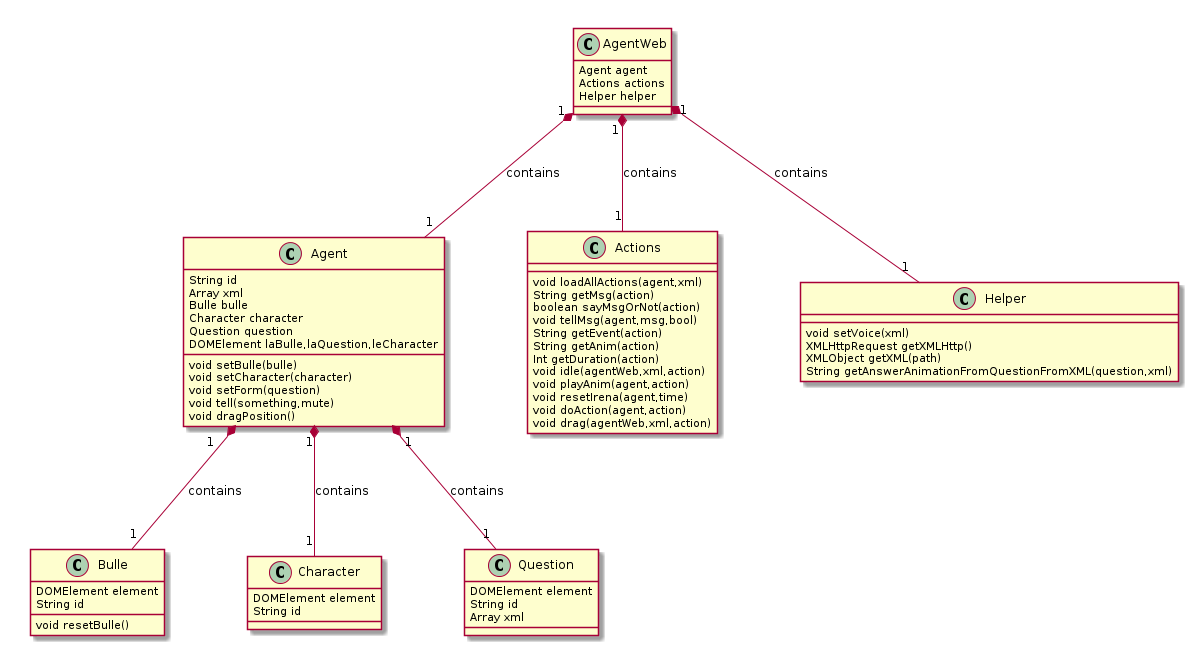

The diagram above was rendered by PlantUML. Its source (embedded in the PNG):
@startuml

class AgentWeb{
    Agent agent
    Actions actions
    Helper helper
}

class Bulle{
    DOMElement element
    String id
    void resetBulle()
}

class Character{
    DOMElement element
    String id
}

class Question{
    DOMElement element
    String id
    Array xml
}

class Agent{
    String id
    Array xml
    Bulle bulle
    Character character
    Question question
    DOMElement laBulle,laQuestion,leCharacter
    void setBulle(bulle)
    void setCharacter(character)
    void setForm(question)
    void tell(something,mute)
    void dragPosition()
}

class Actions{
    void loadAllActions(agent,xml)
    String getMsg(action)
    boolean sayMsgOrNot(action)
    void tellMsg(agent,msg,bool)
    String getEvent(action)
    String getAnim(action)
    Int getDuration(action)
    void idle(agentWeb,xml,action)
    void playAnim(agent,action)
    void resetIrena(agent,time)
    void doAction(agent,action)
    void drag(agentWeb,xml,action)
}

class Helper{
    void setVoice(xml)
    XMLHttpRequest getXMLHttp()
    XMLObject getXML(path)
    String getAnswerAnimationFromQuestionFromXML(question,xml)
}

AgentWeb "1" *-- "1" Actions : contains
AgentWeb "1" *-- "1" Helper : contains
AgentWeb "1" *-- "1" Agent : contains
Agent "1" *-- "1" Character : contains
Agent "1" *-- "1" Question : contains
Agent "1" *-- "1" Bulle : contains
@enduml